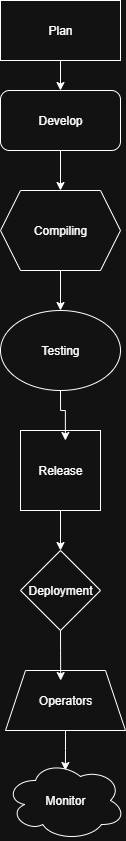

The diagram above was exported from draw.io. Its source (the exported page's mxGraphModel, read from the mxfile embedded in the PNG):
<mxGraphModel dx="1061" dy="582" grid="1" gridSize="10" guides="1" tooltips="1" connect="1" arrows="1" fold="1" page="1" pageScale="1" pageWidth="850" pageHeight="1100" math="0" shadow="0">
  <root>
    <mxCell id="0" />
    <mxCell id="1" parent="0" />
    <mxCell id="zsgbwFIsxoyktMCGZnc2-17" style="edgeStyle=orthogonalEdgeStyle;rounded=0;orthogonalLoop=1;jettySize=auto;html=1;exitX=0.5;exitY=1;exitDx=0;exitDy=0;entryX=0.5;entryY=0;entryDx=0;entryDy=0;" edge="1" parent="1" source="zsgbwFIsxoyktMCGZnc2-6" target="zsgbwFIsxoyktMCGZnc2-8">
      <mxGeometry relative="1" as="geometry" />
    </mxCell>
    <mxCell id="zsgbwFIsxoyktMCGZnc2-6" value="Develop" style="rounded=1;whiteSpace=wrap;html=1;" vertex="1" parent="1">
      <mxGeometry x="360" y="90" width="120" height="60" as="geometry" />
    </mxCell>
    <mxCell id="zsgbwFIsxoyktMCGZnc2-18" style="edgeStyle=orthogonalEdgeStyle;rounded=0;orthogonalLoop=1;jettySize=auto;html=1;exitX=0.5;exitY=1;exitDx=0;exitDy=0;entryX=0.5;entryY=0;entryDx=0;entryDy=0;" edge="1" parent="1" source="zsgbwFIsxoyktMCGZnc2-8" target="zsgbwFIsxoyktMCGZnc2-9">
      <mxGeometry relative="1" as="geometry" />
    </mxCell>
    <mxCell id="zsgbwFIsxoyktMCGZnc2-8" value="Compiling" style="shape=hexagon;perimeter=hexagonPerimeter2;whiteSpace=wrap;html=1;fixedSize=1;" vertex="1" parent="1">
      <mxGeometry x="360" y="190" width="120" height="80" as="geometry" />
    </mxCell>
    <mxCell id="zsgbwFIsxoyktMCGZnc2-9" value="Testing" style="ellipse;whiteSpace=wrap;html=1;" vertex="1" parent="1">
      <mxGeometry x="360" y="310" width="120" height="80" as="geometry" />
    </mxCell>
    <mxCell id="zsgbwFIsxoyktMCGZnc2-20" style="edgeStyle=orthogonalEdgeStyle;rounded=0;orthogonalLoop=1;jettySize=auto;html=1;exitX=0.5;exitY=1;exitDx=0;exitDy=0;entryX=0.5;entryY=0;entryDx=0;entryDy=0;" edge="1" parent="1" source="zsgbwFIsxoyktMCGZnc2-10" target="zsgbwFIsxoyktMCGZnc2-11">
      <mxGeometry relative="1" as="geometry" />
    </mxCell>
    <mxCell id="zsgbwFIsxoyktMCGZnc2-10" value="Release" style="whiteSpace=wrap;html=1;aspect=fixed;" vertex="1" parent="1">
      <mxGeometry x="380" y="430" width="80" height="80" as="geometry" />
    </mxCell>
    <mxCell id="zsgbwFIsxoyktMCGZnc2-11" value="Deployment" style="rhombus;whiteSpace=wrap;html=1;" vertex="1" parent="1">
      <mxGeometry x="380" y="550" width="80" height="80" as="geometry" />
    </mxCell>
    <mxCell id="zsgbwFIsxoyktMCGZnc2-23" style="edgeStyle=orthogonalEdgeStyle;rounded=0;orthogonalLoop=1;jettySize=auto;html=1;exitX=0.5;exitY=1;exitDx=0;exitDy=0;" edge="1" parent="1" source="zsgbwFIsxoyktMCGZnc2-12">
      <mxGeometry relative="1" as="geometry">
        <mxPoint x="424.8823529411766" y="770" as="targetPoint" />
      </mxGeometry>
    </mxCell>
    <mxCell id="zsgbwFIsxoyktMCGZnc2-12" value="Operators" style="shape=trapezoid;perimeter=trapezoidPerimeter;whiteSpace=wrap;html=1;fixedSize=1;" vertex="1" parent="1">
      <mxGeometry x="365" y="670" width="120" height="60" as="geometry" />
    </mxCell>
    <mxCell id="zsgbwFIsxoyktMCGZnc2-13" value="Monitor" style="ellipse;shape=cloud;whiteSpace=wrap;html=1;" vertex="1" parent="1">
      <mxGeometry x="365" y="760" width="120" height="80" as="geometry" />
    </mxCell>
    <mxCell id="zsgbwFIsxoyktMCGZnc2-16" style="edgeStyle=orthogonalEdgeStyle;rounded=0;orthogonalLoop=1;jettySize=auto;html=1;exitX=0.5;exitY=1;exitDx=0;exitDy=0;entryX=0.5;entryY=0;entryDx=0;entryDy=0;" edge="1" parent="1" source="zsgbwFIsxoyktMCGZnc2-14" target="zsgbwFIsxoyktMCGZnc2-6">
      <mxGeometry relative="1" as="geometry" />
    </mxCell>
    <mxCell id="zsgbwFIsxoyktMCGZnc2-14" value="Plan" style="rounded=0;whiteSpace=wrap;html=1;" vertex="1" parent="1">
      <mxGeometry x="360" width="120" height="60" as="geometry" />
    </mxCell>
    <mxCell id="zsgbwFIsxoyktMCGZnc2-19" style="edgeStyle=orthogonalEdgeStyle;rounded=0;orthogonalLoop=1;jettySize=auto;html=1;exitX=0.5;exitY=1;exitDx=0;exitDy=0;entryX=0.561;entryY=0.125;entryDx=0;entryDy=0;entryPerimeter=0;" edge="1" parent="1" source="zsgbwFIsxoyktMCGZnc2-9" target="zsgbwFIsxoyktMCGZnc2-10">
      <mxGeometry relative="1" as="geometry" />
    </mxCell>
    <mxCell id="zsgbwFIsxoyktMCGZnc2-22" style="edgeStyle=orthogonalEdgeStyle;rounded=0;orthogonalLoop=1;jettySize=auto;html=1;exitX=0.5;exitY=1;exitDx=0;exitDy=0;entryX=0.46;entryY=0.167;entryDx=0;entryDy=0;entryPerimeter=0;" edge="1" parent="1" source="zsgbwFIsxoyktMCGZnc2-11" target="zsgbwFIsxoyktMCGZnc2-12">
      <mxGeometry relative="1" as="geometry" />
    </mxCell>
  </root>
</mxGraphModel>